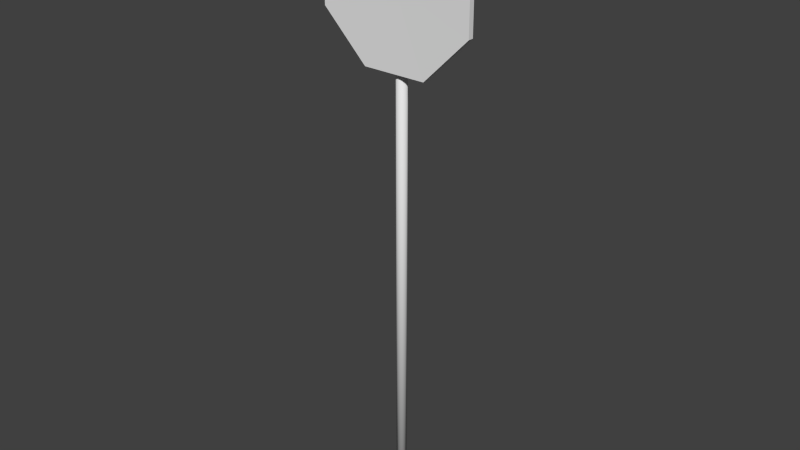 # Source: signStop.blend  (saved by Blender 2.74.0; exported with 4.5.12 LTS)
import bpy
from mathutils import Matrix  # noqa: F401  (used for matrix-valued properties, if any)

bpy.ops.wm.read_factory_settings(use_empty=True)
scene = bpy.context.scene
scene.name = 'Scene'

# ---- collections
col_collection_1 = bpy.data.collections.new('Collection 1'); scene.collection.children.link(col_collection_1)

# ---- materials (node trees are filled in below, after node groups)
mat_material_002 = bpy.data.materials.new('Material.002')
mat_material_002.alpha_threshold = 0.0
mat_material_002.use_transparent_shadow = False
mat_material_002.roughness = 0.5

# ---- material node trees

# ---- world
world_world = bpy.data.worlds.new('World'); scene.world = world_world
world_world.color = (0.05088, 0.05088, 0.05088)
world_world.use_sun_shadow = False
world_world.sun_shadow_jitter_overblur = 0.0
world_world.cycles.sampling_method = 'MANUAL'
world_world.cycles.sample_map_resolution = 256

# ---- meshes
me_cylinder = bpy.data.meshes.new('Cylinder')
me_cylinder.from_pydata([(0.01719, -8.066e-09, -0.04151), (0.01719, 4.88, -0.04151), (0.03177, -6.174e-09, -0.03177), (0.03177, 4.88, -0.03177), (0.04151, -3.341e-09, -0.01719), (0.04151, 4.88, -0.01719), (0.04493, 9.242e-16, 4.756e-09), (0.04493, 4.88, -3.656e-07), (0.04151, 3.341e-09, 0.01719), (0.04151, 4.88, 0.01719), (0.03177, 6.174e-09, 0.03177), (0.03177, 4.88, 0.03177), (0.01719, 8.066e-09, 0.04151), (0.01719, 4.88, 0.04151), (0.2732, 5.131, 0.04735), (0.2732, 3.812, 0.04735), (0.6595, 4.199, 0.04735), (0.6595, 4.745, 0.04735), (0.6595, 4.199, 0.09307), (0.2732, 3.812, 0.09307), (0.2732, 5.131, 0.09307), (0.6595, 4.745, 0.09307), (0.05446, 4.187, 0.004267), (0.05032, 4.187, -0.01551), (0.03851, 4.187, -0.03318), (0.02084, 4.187, -0.04499), (0.05446, 4.132, 0.004267), (0.05032, 4.132, -0.01551), (0.03851, 4.132, -0.03318), (-0.03177, 4.187, -0.03177), (-0.01719, 4.187, -0.04151), (0.0, 4.187, -0.04493), (-0.04616, 4.132, 0.004267), (-0.04151, 4.132, -0.01719), (-0.03177, 4.132, -0.03177), (-0.01719, 4.132, -0.04151), (0.01719, 4.692, -0.04151), (0.03177, 4.692, -0.03177), (0.04151, 4.692, -0.01719), (0.04616, 4.692, 0.004267), (0.01719, 4.747, -0.04151), (0.03177, 4.747, -0.03177), (0.04151, 4.747, -0.01719), (0.04616, 4.747, 0.004267), (0.02084, 4.692, -0.04499), (0.03851, 4.692, -0.03318), (0.05032, 4.692, -0.01551), (0.05446, 4.692, 0.004267), (0.02084, 4.747, -0.04499), (0.03851, 4.747, -0.03318), (0.05032, 4.747, -0.01551), (0.05446, 4.747, 0.004267), (0.04616, 4.692, 0.04734), (0.04616, 4.747, 0.04734), (0.05446, 4.692, 0.04734), (0.05446, 4.747, 0.04734), (0.06606, 4.682, 0.04734), (0.06606, 4.756, 0.04734), (0.06606, 4.682, 0.05415), (0.06606, 4.756, 0.05415), (0.0, -8.731e-09, -0.04493), (0.0, 4.88, -0.04493), (-0.01719, -8.066e-09, -0.04151), (-0.01719, 4.88, -0.04151), (-0.03177, -6.174e-09, -0.03177), (-0.03177, 4.88, -0.03177), (-0.04151, -3.341e-09, -0.01719), (-0.04151, 4.88, -0.01719), (-0.04493, 9.242e-16, 4.756e-09), (-0.04493, 4.88, -3.656e-07), (-0.04151, 3.341e-09, 0.01719), (-0.04151, 4.88, 0.01719), (-0.03177, 6.174e-09, 0.03177), (-0.03177, 4.88, 0.03177), (-0.01719, 8.066e-09, 0.04151), (-0.01719, 4.88, 0.04151), (0.0, 8.731e-09, 0.04493), (0.0, 4.88, 0.04493), (-0.2732, 5.131, 0.04735), (-0.2732, 3.812, 0.04735), (-0.6595, 4.199, 0.04735), (-0.6595, 4.745, 0.04735), (0.0, 4.472, 0.05056), (-0.6595, 4.199, 0.09307), (-0.2732, 3.812, 0.09307), (-0.2732, 5.131, 0.09307), (-0.6595, 4.745, 0.09307), (0.0, 4.472, 0.08985), (0.02084, 4.132, -0.04499), (0.04616, 4.187, 0.004267), (0.04151, 4.187, -0.01719), (0.03177, 4.187, -0.03177), (0.01719, 4.187, -0.04151), (0.04616, 4.132, 0.004267), (0.04151, 4.132, -0.01719), (0.03177, 4.132, -0.03177), (0.01719, 4.132, -0.04151), (0.0, 4.132, -0.04493), (0.06606, 4.197, 0.05415), (0.06606, 4.123, 0.05415), (0.06606, 4.197, 0.04734), (0.06606, 4.123, 0.04734), (0.05446, 4.187, 0.04734), (0.05446, 4.132, 0.04734), (0.04616, 4.187, 0.04734), (0.04616, 4.132, 0.04734), (0.0, 4.692, -0.04493), (-0.01719, 4.692, -0.04151), (-0.03177, 4.692, -0.03177), (-0.04151, 4.692, -0.01719), (-0.04616, 4.692, 0.004267), (0.0, 4.747, -0.04493), (-0.01719, 4.747, -0.04151), (-0.03177, 4.747, -0.03177), (-0.04151, 4.747, -0.01719), (-0.04616, 4.747, 0.004267), (0.0, 4.692, -0.04914), (-0.02084, 4.692, -0.04499), (-0.03851, 4.692, -0.03318), (-0.05032, 4.692, -0.01551), (-0.05446, 4.692, 0.004267), (0.0, 4.747, -0.04914), (-0.02084, 4.747, -0.04499), (-0.03851, 4.747, -0.03318), (-0.05032, 4.747, -0.01551), (-0.05446, 4.747, 0.004267), (-2.97e-10, 3.812, 0.09307), (-2.97e-10, 3.812, 0.04735), (-2.97e-10, 5.131, 0.09307), (-2.97e-10, 5.131, 0.04735), (-0.04616, 4.692, 0.04734), (-0.04616, 4.747, 0.04734), (-0.05446, 4.692, 0.04734), (-0.05446, 4.747, 0.04734), (0.0, 4.682, 0.04734), (0.0, 4.756, 0.04734), (-0.06606, 4.682, 0.04734), (-0.06606, 4.756, 0.04734), (0.0, 4.682, 0.05415), (0.0, 4.756, 0.05415), (-0.06606, 4.682, 0.05415), (-0.06606, 4.756, 0.05415), (-9.743e-11, 8.99e-16, 4.626e-09), (4.954e-10, 4.88, -3.659e-07), (-0.04151, 4.187, -0.01719), (-0.04616, 4.187, 0.004267), (0.0, 4.132, -0.04914), (-0.02084, 4.132, -0.04499), (-0.03851, 4.132, -0.03318), (-0.05032, 4.132, -0.01551), (-0.05446, 4.132, 0.004267), (0.0, 4.187, -0.04914), (-0.02084, 4.187, -0.04499), (-0.03851, 4.187, -0.03318), (-0.05032, 4.187, -0.01551), (-0.05446, 4.187, 0.004267), (-0.04616, 4.132, 0.04734), (-0.04616, 4.187, 0.04734), (-0.05446, 4.132, 0.04734), (-0.05446, 4.187, 0.04734), (0.0, 4.123, 0.04734), (0.0, 4.197, 0.04734), (-0.06606, 4.123, 0.04734), (-0.06606, 4.197, 0.04734), (0.0, 4.123, 0.05415), (0.0, 4.197, 0.05415), (-0.06606, 4.123, 0.05415), (-0.06606, 4.197, 0.05415)], [], [(90, 89, 22, 23), (95, 96, 88, 28), (93, 94, 27, 26), (31, 92, 25, 151), (93, 26, 103, 105), (105, 103, 101, 160), (22, 89, 104, 102), (26, 22, 102, 103), (20, 128, 87), (14, 82, 129), (87, 126, 19), (82, 15, 127), (18, 87, 19), (21, 87, 18), (20, 87, 21), (14, 17, 82), (17, 16, 82), (16, 15, 82), (14, 20, 21, 17), (17, 21, 18, 16), (16, 18, 19, 15), (129, 128, 20, 14), (10, 11, 13, 12), (8, 9, 11, 10), (6, 7, 9, 8), (4, 5, 7, 6), (2, 3, 5, 4), (0, 1, 3, 2), (60, 61, 1, 0), (76, 77, 75, 74), (144, 154, 155, 145), (146, 147, 152, 151), (147, 148, 153, 152), (148, 149, 154, 153), (149, 150, 155, 154), (29, 153, 154, 144), (35, 147, 146, 97), (33, 149, 148, 34), (40, 41, 49, 48), (38, 37, 45, 46), (36, 106, 116, 44), (41, 42, 50, 49), (15, 19, 126, 127), (46, 50, 51, 47), (45, 49, 50, 46), (44, 48, 49, 45), (116, 121, 48, 44), (42, 43, 51, 50), (37, 36, 44, 45), (39, 38, 46, 47), (111, 40, 48, 121), (39, 47, 54, 52), (52, 54, 56, 134), (51, 43, 53, 55), (47, 51, 55, 54), (43, 39, 52, 53), (134, 56, 58, 138), (55, 53, 135, 57), (54, 55, 57, 56), (53, 52, 134, 135), (139, 138, 58, 59), (57, 135, 139, 59), (56, 57, 59, 58), (12, 13, 77, 76), (94, 95, 28, 27), (96, 97, 146, 88), (91, 90, 23, 24), (27, 23, 22, 26), (28, 24, 23, 27), (88, 25, 24, 28), (146, 151, 25, 88), (85, 87, 128), (78, 129, 82), (87, 84, 126), (82, 127, 79), (83, 84, 87), (86, 83, 87), (85, 86, 87), (78, 82, 81), (81, 82, 80), (80, 82, 79), (78, 81, 86, 85), (81, 80, 83, 86), (80, 79, 84, 83), (129, 78, 85, 128), (74, 75, 73, 72), (72, 73, 71, 70), (70, 71, 69, 68), (68, 69, 67, 66), (66, 67, 65, 64), (64, 65, 63, 62), (62, 63, 61, 60), (92, 91, 24, 25), (30, 152, 153, 29), (101, 100, 98, 99), (100, 161, 165, 98), (165, 164, 99, 98), (104, 105, 160, 161), (103, 102, 100, 101), (102, 104, 161, 100), (160, 101, 99, 164), (112, 122, 123, 113), (109, 119, 118, 108), (107, 117, 116, 106), (113, 123, 124, 114), (79, 127, 126, 84), (119, 120, 125, 124), (118, 119, 124, 123), (117, 118, 123, 122), (116, 117, 122, 121), (114, 124, 125, 115), (108, 118, 117, 107), (110, 120, 119, 109), (111, 121, 122, 112), (110, 130, 132, 120), (130, 134, 136, 132), (125, 133, 131, 115), (120, 132, 133, 125), (115, 131, 130, 110), (134, 138, 140, 136), (133, 137, 135, 131), (132, 136, 137, 133), (131, 135, 134, 130), (139, 141, 140, 138), (137, 141, 139, 135), (136, 140, 141, 137), (135, 139, 138, 134), (0, 2, 142), (64, 62, 142), (6, 8, 142), (70, 68, 142), (60, 0, 142), (12, 76, 142), (76, 74, 142), (2, 4, 142), (66, 64, 142), (8, 10, 142), (72, 70, 142), (62, 60, 142), (4, 6, 142), (68, 66, 142), (10, 12, 142), (74, 72, 142), (7, 5, 143), (67, 69, 143), (13, 11, 143), (73, 75, 143), (3, 1, 143), (63, 65, 143), (9, 7, 143), (69, 71, 143), (1, 61, 143), (77, 13, 143), (75, 77, 143), (5, 3, 143), (65, 67, 143), (11, 9, 143), (71, 73, 143), (61, 63, 143), (39, 43, 42, 38), (38, 42, 41, 37), (37, 41, 40, 36), (36, 40, 111, 106), (106, 111, 112, 107), (107, 112, 113, 108), (108, 113, 114, 109), (109, 114, 115, 110), (89, 93, 105, 104), (34, 148, 147, 35), (32, 150, 149, 33), (31, 151, 152, 30), (32, 156, 158, 150), (156, 160, 162, 158), (155, 159, 157, 145), (150, 158, 159, 155), (145, 157, 156, 32), (160, 164, 166, 162), (159, 163, 161, 157), (158, 162, 163, 159), (157, 161, 160, 156), (165, 167, 166, 164), (163, 167, 165, 161), (162, 166, 167, 163), (161, 165, 164, 160), (93, 89, 90, 94), (94, 90, 91, 95), (95, 91, 92, 96), (96, 92, 31, 97), (97, 31, 30, 35), (35, 30, 29, 34), (34, 29, 144, 33), (33, 144, 145, 32)])
me_cylinder.polygons.foreach_set('use_smooth', [1, 1, 1, 1, 1, 0, 1, 1, 0, 0, 0, 0, 0, 0, 0, 0, 0, 0, 0, 0, 0, 0, 1, 1, 1, 1, 1, 1, 1, 1, 1, 1, 1, 1, 1, 1, 1, 1, 1, 1, 1, 1, 0, 1, 1, 1, 1, 1, 1, 1, 1, 1, 0, 1, 1, 1, 0, 0, 0, 0, 0, 0, 0, 1, 1, 1, 1, 1, 1, 1, 1, 0, 0, 0, 0, 0, 0, 0, 0, 0, 0, 0, 0, 0, 0, 1, 1, 1, 1, 1, 1, 1, 1, 1, 0, 0, 0, 0, 0, 0, 0, 1, 1, 1, 1, 0, 1, 1, 1, 1, 1, 1, 1, 1, 1, 0, 1, 1, 1, 0, 0, 0, 0, 0, 0, 0, 0, 1, 1, 1, 1, 1, 1, 1, 1, 1, 1, 1, 1, 1, 1, 1, 1, 1, 1, 1, 1, 1, 1, 1, 1, 1, 1, 1, 1, 1, 1, 1, 1, 1, 1, 1, 1, 1, 1, 1, 1, 1, 1, 1, 1, 1, 0, 1, 1, 1, 0, 0, 0, 0, 0, 0, 0, 0, 1, 1, 1, 1, 1, 1, 1, 1])
_uv = me_cylinder.uv_layers.new(name='UVMap')
_uv.uv.foreach_set('vector', [0.7846, 0.6547, 0.7834, 0.6601, 0.7814, 0.6601, 0.7824, 0.6552, 0.7618, 0.6511, 0.7582, 0.6486, 0.7591, 0.6478, 0.7635, 0.6507, 0.7654, 0.6601, 0.7643, 0.6547, 0.7665, 0.6552, 0.7675, 0.6601, 0.7951, 0.6478, 0.7907, 0.6486, 0.7898, 0.6478, 0.7951, 0.6467, 0.7654, 0.6601, 0.7675, 0.6601, 0.7675, 0.671, 0.7654, 0.671, 0.7592, 0.6828, 0.7592, 0.6849, 0.7568, 0.6878, 0.7568, 0.6712, 0.7814, 0.6601, 0.7834, 0.6601, 0.7834, 0.671, 0.7814, 0.671, 0.7675, 0.6601, 0.7814, 0.6601, 0.7814, 0.671, 0.7675, 0.671, 0.5137, 0.8608, 0.3821, 0.8608, 0.3821, 0.543, 0.8618, 0.1058, 0.8129, 0.2239, 0.8129, 0.1058, 0.3821, 0.543, 0.3821, 0.2252, 0.5137, 0.2252, 0.8129, 0.2239, 0.8618, 0.342, 0.8129, 0.342, 0.6999, 0.4113, 0.3821, 0.543, 0.5137, 0.2252, 0.6999, 0.6746, 0.3821, 0.543, 0.6999, 0.4113, 0.5137, 0.8608, 0.3821, 0.543, 0.6999, 0.6746, 0.8618, 0.1058, 0.931, 0.175, 0.8129, 0.2239, 0.931, 0.175, 0.931, 0.2728, 0.8129, 0.2239, 0.931, 0.2728, 0.8618, 0.342, 0.8129, 0.2239, 0.07885, 0.1058, 0.07885, 0.09758, 0.1767, 0.09758, 0.1767, 0.1058, 0.1767, 0.1058, 0.1767, 0.09758, 0.2746, 0.09758, 0.2746, 0.1058, 0.2746, 0.1058, 0.2746, 0.09758, 0.3725, 0.09758, 0.3725, 0.1058, 0.8129, 0.1058, 0.8129, 0.09758, 0.8618, 0.09758, 0.8618, 0.1058, 0.9309, 0.4284, 0.9308, 0.9032, 0.9237, 0.9032, 0.9238, 0.4284, 0.938, 0.4283, 0.9378, 0.9032, 0.9308, 0.9032, 0.9309, 0.4284, 0.945, 0.4283, 0.9449, 0.9032, 0.9378, 0.9032, 0.938, 0.4283, 0.9521, 0.4282, 0.952, 0.9032, 0.9449, 0.9032, 0.945, 0.4283, 0.8461, 0.4282, 0.8458, 0.9031, 0.8387, 0.9031, 0.8391, 0.4282, 0.8532, 0.4281, 0.8529, 0.9031, 0.8458, 0.9031, 0.8461, 0.4282, 0.8603, 0.4281, 0.86, 0.9031, 0.8529, 0.9031, 0.8532, 0.4281, 0.9168, 0.4284, 0.9166, 0.9032, 0.9095, 0.9032, 0.9097, 0.4284, 0.8055, 0.6547, 0.8077, 0.6552, 0.8088, 0.6601, 0.8067, 0.6601, 0.7675, 0.639, 0.7675, 0.6337, 0.7814, 0.6337, 0.7814, 0.639, 0.7675, 0.6337, 0.7675, 0.6283, 0.7814, 0.6283, 0.7814, 0.6337, 0.7675, 0.6283, 0.7675, 0.623, 0.7814, 0.623, 0.7814, 0.6283, 0.7675, 0.623, 0.7675, 0.6179, 0.7814, 0.6179, 0.7814, 0.623, 0.803, 0.6511, 0.8047, 0.6507, 0.8077, 0.6552, 0.8055, 0.6547, 0.7495, 0.6486, 0.7486, 0.6478, 0.7538, 0.6467, 0.7538, 0.6478, 0.7434, 0.6547, 0.7412, 0.6552, 0.7442, 0.6507, 0.7459, 0.6511, 0.7907, 0.6486, 0.7871, 0.6511, 0.7854, 0.6507, 0.7898, 0.6478, 0.7643, 0.6547, 0.7618, 0.6511, 0.7635, 0.6507, 0.7665, 0.6552, 0.7582, 0.6486, 0.7538, 0.6478, 0.7538, 0.6467, 0.7591, 0.6478, 0.7871, 0.6511, 0.7846, 0.6547, 0.7824, 0.6552, 0.7854, 0.6507, 0.3725, 0.1058, 0.3725, 0.09758, 0.4214, 0.09758, 0.4214, 0.1058, 0.7675, 0.6551, 0.7814, 0.6551, 0.7814, 0.6601, 0.7675, 0.6601, 0.7675, 0.6497, 0.7814, 0.6497, 0.7814, 0.6551, 0.7675, 0.6551, 0.7675, 0.6444, 0.7814, 0.6444, 0.7814, 0.6497, 0.7675, 0.6497, 0.7675, 0.639, 0.7814, 0.639, 0.7814, 0.6444, 0.7675, 0.6444, 0.7846, 0.6547, 0.7834, 0.6601, 0.7814, 0.6601, 0.7824, 0.6552, 0.7618, 0.6511, 0.7582, 0.6486, 0.7591, 0.6478, 0.7635, 0.6507, 0.7654, 0.6601, 0.7643, 0.6547, 0.7665, 0.6552, 0.7675, 0.6601, 0.7951, 0.6478, 0.7907, 0.6486, 0.7898, 0.6478, 0.7951, 0.6467, 0.7654, 0.6601, 0.7675, 0.6601, 0.7675, 0.671, 0.7654, 0.671, 0.7592, 0.6828, 0.7592, 0.6849, 0.7568, 0.6878, 0.7568, 0.6712, 0.7814, 0.6601, 0.7834, 0.6601, 0.7834, 0.671, 0.7814, 0.671, 0.7675, 0.6601, 0.7814, 0.6601, 0.7814, 0.671, 0.7675, 0.671, 0.7885, 0.7202, 0.7885, 0.7064, 0.7993, 0.7064, 0.7993, 0.7202, 0.7401, 0.6878, 0.7568, 0.6878, 0.7568, 0.6896, 0.7401, 0.6896, 0.773, 0.6849, 0.773, 0.6828, 0.7755, 0.6712, 0.7755, 0.6878, 0.7592, 0.6849, 0.773, 0.6849, 0.7755, 0.6878, 0.7568, 0.6878, 0.773, 0.6828, 0.7592, 0.6828, 0.7568, 0.6712, 0.7755, 0.6712, 0.7755, 0.7062, 0.7568, 0.7062, 0.7568, 0.6896, 0.7755, 0.6896, 0.7736, 0.7451, 0.757, 0.7451, 0.757, 0.7434, 0.7736, 0.7434, 0.7568, 0.6878, 0.7755, 0.6878, 0.7755, 0.6896, 0.7568, 0.6896, 0.9238, 0.4284, 0.9237, 0.9032, 0.9166, 0.9032, 0.9168, 0.4284, 0.7643, 0.6547, 0.7618, 0.6511, 0.7635, 0.6507, 0.7665, 0.6552, 0.7582, 0.6486, 0.7538, 0.6478, 0.7538, 0.6467, 0.7591, 0.6478, 0.7871, 0.6511, 0.7846, 0.6547, 0.7824, 0.6552, 0.7854, 0.6507, 0.7675, 0.6551, 0.7814, 0.6551, 0.7814, 0.6601, 0.7675, 0.6601, 0.7675, 0.6497, 0.7814, 0.6497, 0.7814, 0.6551, 0.7675, 0.6551, 0.7675, 0.6444, 0.7814, 0.6444, 0.7814, 0.6497, 0.7675, 0.6497, 0.7675, 0.639, 0.7814, 0.639, 0.7814, 0.6444, 0.7675, 0.6444, 0.2504, 0.8608, 0.3821, 0.543, 0.3821, 0.8608, 0.7639, 0.1058, 0.8129, 0.1058, 0.8129, 0.2239, 0.3821, 0.543, 0.2504, 0.2252, 0.3821, 0.2252, 0.8129, 0.2239, 0.8129, 0.342, 0.7639, 0.342, 0.06428, 0.4113, 0.2504, 0.2252, 0.3821, 0.543, 0.06428, 0.6746, 0.06428, 0.4113, 0.3821, 0.543, 0.2504, 0.8608, 0.06428, 0.6746, 0.3821, 0.543, 0.7639, 0.1058, 0.8129, 0.2239, 0.6947, 0.175, 0.6947, 0.175, 0.8129, 0.2239, 0.6947, 0.2728, 0.6947, 0.2728, 0.8129, 0.2239, 0.7639, 0.342, 0.7639, 0.1058, 0.6661, 0.1058, 0.6661, 0.09758, 0.7639, 0.09758, 0.6661, 0.1058, 0.5682, 0.1058, 0.5682, 0.09758, 0.6661, 0.09758, 0.5682, 0.1058, 0.4703, 0.1058, 0.4703, 0.09758, 0.5682, 0.09758, 0.8129, 0.1058, 0.7639, 0.1058, 0.7639, 0.09758, 0.8129, 0.09758, 0.9097, 0.4284, 0.9095, 0.9032, 0.9024, 0.9032, 0.9026, 0.4284, 0.9026, 0.4284, 0.9024, 0.9032, 0.8953, 0.9032, 0.8956, 0.4283, 0.8956, 0.4283, 0.8953, 0.9032, 0.8883, 0.9032, 0.8885, 0.4283, 0.8885, 0.4283, 0.8883, 0.9032, 0.8812, 0.9031, 0.8814, 0.4282, 0.8814, 0.4282, 0.8812, 0.9031, 0.8741, 0.9031, 0.8744, 0.4282, 0.8744, 0.4282, 0.8741, 0.9031, 0.867, 0.9031, 0.8673, 0.4281, 0.8673, 0.4281, 0.867, 0.9031, 0.86, 0.9031, 0.8603, 0.4281, 0.7907, 0.6486, 0.7871, 0.6511, 0.7854, 0.6507, 0.7898, 0.6478, 0.7994, 0.6486, 0.8003, 0.6478, 0.8047, 0.6507, 0.803, 0.6511, 0.7568, 0.6878, 0.7755, 0.6878, 0.7755, 0.6896, 0.7568, 0.6896, 0.7736, 0.7451, 0.757, 0.7451, 0.757, 0.7434, 0.7736, 0.7434, 0.7755, 0.7062, 0.7568, 0.7062, 0.7568, 0.6896, 0.7755, 0.6896, 0.773, 0.6828, 0.7592, 0.6828, 0.7568, 0.6712, 0.7755, 0.6712, 0.7592, 0.6849, 0.773, 0.6849, 0.7755, 0.6878, 0.7568, 0.6878, 0.773, 0.6849, 0.773, 0.6828, 0.7755, 0.6712, 0.7755, 0.6878, 0.7401, 0.6878, 0.7568, 0.6878, 0.7568, 0.6896, 0.7401, 0.6896, 0.7994, 0.6486, 0.8003, 0.6478, 0.8047, 0.6507, 0.803, 0.6511, 0.7434, 0.6547, 0.7412, 0.6552, 0.7442, 0.6507, 0.7459, 0.6511, 0.7495, 0.6486, 0.7486, 0.6478, 0.7538, 0.6467, 0.7538, 0.6478, 0.803, 0.6511, 0.8047, 0.6507, 0.8077, 0.6552, 0.8055, 0.6547, 0.4703, 0.1058, 0.4214, 0.1058, 0.4214, 0.09758, 0.4703, 0.09758, 0.7675, 0.623, 0.7675, 0.6179, 0.7814, 0.6179, 0.7814, 0.623, 0.7675, 0.6283, 0.7675, 0.623, 0.7814, 0.623, 0.7814, 0.6283, 0.7675, 0.6337, 0.7675, 0.6283, 0.7814, 0.6283, 0.7814, 0.6337, 0.7675, 0.639, 0.7675, 0.6337, 0.7814, 0.6337, 0.7814, 0.639, 0.8055, 0.6547, 0.8077, 0.6552, 0.8088, 0.6601, 0.8067, 0.6601, 0.7459, 0.6511, 0.7442, 0.6507, 0.7486, 0.6478, 0.7495, 0.6486, 0.7422, 0.6601, 0.7401, 0.6601, 0.7412, 0.6552, 0.7434, 0.6547, 0.7951, 0.6478, 0.7951, 0.6467, 0.8003, 0.6478, 0.7994, 0.6486, 0.7422, 0.6601, 0.7422, 0.671, 0.7401, 0.671, 0.7401, 0.6601, 0.7518, 0.742, 0.7401, 0.7395, 0.7568, 0.7395, 0.7538, 0.742, 0.8088, 0.6601, 0.8088, 0.671, 0.8067, 0.671, 0.8067, 0.6601, 0.7675, 0.6179, 0.7675, 0.6071, 0.7814, 0.6071, 0.7814, 0.6179, 0.751, 0.7202, 0.7401, 0.7202, 0.7401, 0.7064, 0.751, 0.7064, 0.7736, 0.7395, 0.7736, 0.7412, 0.757, 0.7412, 0.757, 0.7395, 0.7538, 0.7558, 0.7568, 0.7582, 0.7401, 0.7582, 0.7518, 0.7558, 0.7538, 0.742, 0.7568, 0.7395, 0.7568, 0.7582, 0.7538, 0.7558, 0.7518, 0.7558, 0.7401, 0.7582, 0.7401, 0.7395, 0.7518, 0.742, 0.7585, 0.7392, 0.7419, 0.7392, 0.7419, 0.7205, 0.7585, 0.7205, 0.757, 0.7432, 0.757, 0.7415, 0.7736, 0.7415, 0.7736, 0.7432, 0.7401, 0.7205, 0.7419, 0.7205, 0.7419, 0.7392, 0.7401, 0.7392, 0.7604, 0.7392, 0.7587, 0.7392, 0.7587, 0.7205, 0.7604, 0.7205, 0.8527, 0.4254, 0.8461, 0.4282, 0.8425, 0.4104, 0.8603, 0.4068, 0.8603, 0.4139, 0.8425, 0.4104, 0.8325, 0.4255, 0.8275, 0.4206, 0.8425, 0.4104, 0.846, 0.3926, 0.8525, 0.3953, 0.8425, 0.4104, 0.8576, 0.4204, 0.8527, 0.4254, 0.8425, 0.4104, 0.8247, 0.407, 0.8274, 0.4004, 0.8425, 0.4104, 0.8274, 0.4004, 0.8324, 0.3954, 0.8425, 0.4104, 0.8461, 0.4282, 0.8391, 0.4282, 0.8425, 0.4104, 0.8575, 0.4003, 0.8603, 0.4068, 0.8425, 0.4104, 0.8275, 0.4206, 0.8248, 0.414, 0.8425, 0.4104, 0.8389, 0.3927, 0.846, 0.3926, 0.8425, 0.4104, 0.8603, 0.4139, 0.8576, 0.4204, 0.8425, 0.4104, 0.8391, 0.4282, 0.8325, 0.4255, 0.8425, 0.4104, 0.8525, 0.3953, 0.8575, 0.4003, 0.8425, 0.4104, 0.8248, 0.414, 0.8247, 0.407, 0.8425, 0.4104, 0.8324, 0.3954, 0.8389, 0.3927, 0.8425, 0.4104, 0.8322, 0.9058, 0.8387, 0.9031, 0.8422, 0.9209, 0.8573, 0.931, 0.8523, 0.936, 0.8422, 0.9209, 0.8244, 0.9244, 0.8245, 0.9173, 0.8422, 0.9209, 0.8387, 0.9387, 0.8321, 0.9359, 0.8422, 0.9209, 0.8458, 0.9031, 0.8523, 0.9058, 0.8422, 0.9209, 0.86, 0.9174, 0.86, 0.9244, 0.8422, 0.9209, 0.8272, 0.9108, 0.8322, 0.9058, 0.8422, 0.9209, 0.8523, 0.936, 0.8458, 0.9387, 0.8422, 0.9209, 0.8523, 0.9058, 0.8573, 0.9108, 0.8422, 0.9209, 0.8271, 0.9309, 0.8244, 0.9244, 0.8422, 0.9209, 0.8321, 0.9359, 0.8271, 0.9309, 0.8422, 0.9209, 0.8387, 0.9031, 0.8458, 0.9031, 0.8422, 0.9209, 0.86, 0.9244, 0.8573, 0.931, 0.8422, 0.9209, 0.8245, 0.9173, 0.8272, 0.9108, 0.8422, 0.9209, 0.8458, 0.9387, 0.8387, 0.9387, 0.8422, 0.9209, 0.8573, 0.9108, 0.86, 0.9174, 0.8422, 0.9209, 0.7885, 0.7064, 0.7885, 0.7202, 0.7829, 0.7202, 0.7829, 0.7064, 0.7829, 0.7064, 0.7829, 0.7202, 0.7785, 0.7202, 0.7785, 0.7064, 0.7785, 0.7064, 0.7785, 0.7202, 0.7741, 0.7202, 0.7741, 0.7064, 0.7741, 0.7064, 0.7741, 0.7202, 0.7697, 0.7202, 0.7697, 0.7064, 0.7697, 0.7064, 0.7697, 0.7202, 0.7653, 0.7202, 0.7653, 0.7064, 0.7653, 0.7064, 0.7653, 0.7202, 0.7609, 0.7202, 0.7609, 0.7064, 0.7609, 0.7064, 0.7609, 0.7202, 0.7565, 0.7202, 0.7565, 0.7064, 0.7565, 0.7064, 0.7565, 0.7202, 0.751, 0.7202, 0.751, 0.7064, 0.7885, 0.7202, 0.7885, 0.7064, 0.7993, 0.7064, 0.7993, 0.7202, 0.7459, 0.6511, 0.7442, 0.6507, 0.7486, 0.6478, 0.7495, 0.6486, 0.7422, 0.6601, 0.7401, 0.6601, 0.7412, 0.6552, 0.7434, 0.6547, 0.7951, 0.6478, 0.7951, 0.6467, 0.8003, 0.6478, 0.7994, 0.6486, 0.7422, 0.6601, 0.7422, 0.671, 0.7401, 0.671, 0.7401, 0.6601, 0.7518, 0.742, 0.7401, 0.7395, 0.7568, 0.7395, 0.7538, 0.742, 0.8088, 0.6601, 0.8088, 0.671, 0.8067, 0.671, 0.8067, 0.6601, 0.7675, 0.6179, 0.7675, 0.6071, 0.7814, 0.6071, 0.7814, 0.6179, 0.751, 0.7202, 0.7401, 0.7202, 0.7401, 0.7064, 0.751, 0.7064, 0.7736, 0.7395, 0.7736, 0.7412, 0.757, 0.7412, 0.757, 0.7395, 0.7538, 0.7558, 0.7568, 0.7582, 0.7401, 0.7582, 0.7518, 0.7558, 0.7538, 0.742, 0.7568, 0.7395, 0.7568, 0.7582, 0.7538, 0.7558, 0.7518, 0.7558, 0.7401, 0.7582, 0.7401, 0.7395, 0.7518, 0.742, 0.7585, 0.7392, 0.7419, 0.7392, 0.7419, 0.7205, 0.7585, 0.7205, 0.757, 0.7432, 0.757, 0.7415, 0.7736, 0.7415, 0.7736, 0.7432, 0.7401, 0.7205, 0.7419, 0.7205, 0.7419, 0.7392, 0.7401, 0.7392, 0.7604, 0.7392, 0.7587, 0.7392, 0.7587, 0.7205, 0.7604, 0.7205, 0.7885, 0.7064, 0.7885, 0.7202, 0.7829, 0.7202, 0.7829, 0.7064, 0.7829, 0.7064, 0.7829, 0.7202, 0.7785, 0.7202, 0.7785, 0.7064, 0.7785, 0.7064, 0.7785, 0.7202, 0.7741, 0.7202, 0.7741, 0.7064, 0.7741, 0.7064, 0.7741, 0.7202, 0.7697, 0.7202, 0.7697, 0.7064, 0.7697, 0.7064, 0.7697, 0.7202, 0.7653, 0.7202, 0.7653, 0.7064, 0.7653, 0.7064, 0.7653, 0.7202, 0.7609, 0.7202, 0.7609, 0.7064, 0.7609, 0.7064, 0.7609, 0.7202, 0.7565, 0.7202, 0.7565, 0.7064, 0.7565, 0.7064, 0.7565, 0.7202, 0.751, 0.7202, 0.751, 0.7064])
me_cylinder.materials.append(mat_material_002)
me_cylinder.use_remesh_preserve_volume = False
me_cylinder.use_remesh_preserve_attributes = False
me_cylinder.use_mirror_vertex_groups = False
me_cylinder.use_paint_bone_selection = False
me_cylinder.use_paint_mask = True
me_cylinder.update()

# ---- objects
ob_signstop = bpy.data.objects.new('signStop', me_cylinder)

# ---- transforms, parenting, visibility, modifiers, constraints
ob_signstop.location = (0.0, 0.0, 0.0)
ob_signstop.rotation_euler = (1.571, -0.0, 0.0)
ob_signstop.lineart.crease_threshold = 0.0

# ---- collection membership
col_collection_1.objects.link(ob_signstop)

# ---- scene / render settings (as saved in the file)
scene.frame_start = 1; scene.frame_end = 250; scene.frame_set(1)
scene.render.engine = 'BLENDER_EEVEE_NEXT'
scene.render.resolution_percentage = 50
scene.render.dither_intensity = 0.0
scene.cycles.use_denoising = False
scene.cycles.samples = 10
scene.cycles.sampling_pattern = 'TABULATED_SOBOL'
scene.cycles.light_sampling_threshold = 0.0
scene.cycles.use_adaptive_sampling = False
scene.cycles.use_light_tree = False
scene.cycles.blur_glossy = 0.0
scene.cycles.pixel_filter_type = 'GAUSSIAN'
scene.cycles.sample_clamp_indirect = 0.0
scene.view_settings.view_transform = 'Standard'
bpy.context.view_layer.update()

# ---- added for rendering (the .blend has no active camera and no usable light): camera, sun
cam_auto = bpy.data.cameras.new('AutoCamera')
cam_auto.lens = 50.0
cam_auto.sensor_width = 36.0
cam_auto.clip_end = 1000.0
ob_auto_camera = bpy.data.objects.new('AutoCamera', cam_auto)
scene.collection.objects.link(ob_auto_camera)
ob_auto_camera.location = (4.90373, -5.90644, 6.48865)
ob_auto_camera.rotation_euler = (1.09748, -7.21219e-08, 0.694738)
scene.camera = ob_auto_camera
light_auto_sun = bpy.data.lights.new('AutoSun', 'SUN')
light_auto_sun.energy = 3.0
light_auto_sun.angle = 0.0523599
ob_auto_sun = bpy.data.objects.new('AutoSun', light_auto_sun)
scene.collection.objects.link(ob_auto_sun)
ob_auto_sun.rotation_euler = (0.872665, 0.174533, 0.523599)
bpy.context.view_layer.update()
